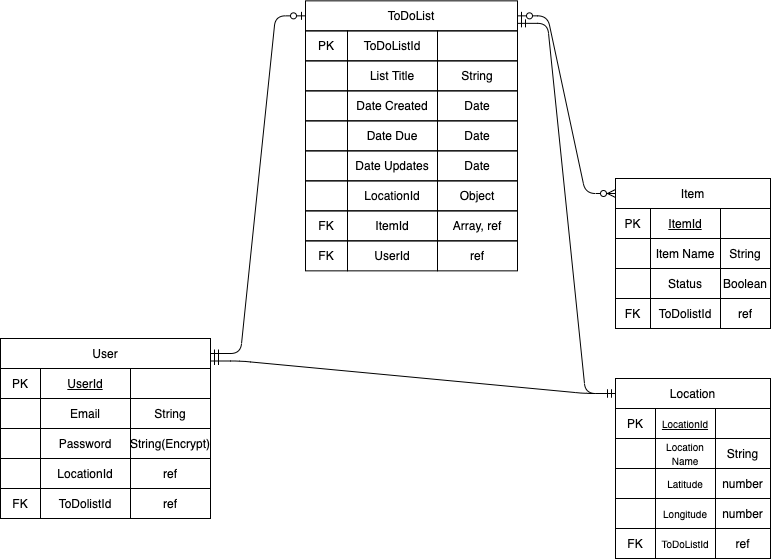

The diagram above was exported from draw.io. Its source (the exported page's mxGraphModel, read from the mxfile embedded in the PNG):
<mxGraphModel dx="991" dy="569" grid="1" gridSize="10" guides="1" tooltips="1" connect="1" arrows="1" fold="1" page="1" pageScale="1" pageWidth="827" pageHeight="1169" math="0" shadow="0">
  <root>
    <mxCell id="WIyWlLk6GJQsqaUBKTNV-0" />
    <mxCell id="WIyWlLk6GJQsqaUBKTNV-1" parent="WIyWlLk6GJQsqaUBKTNV-0" />
    <mxCell id="qheEYEFw-60IMr9lXAh2-79" value="Item" style="rounded=0;whiteSpace=wrap;html=1;fillColor=none;" vertex="1" parent="WIyWlLk6GJQsqaUBKTNV-1">
      <mxGeometry x="655" y="460" width="155" height="30" as="geometry" />
    </mxCell>
    <mxCell id="qheEYEFw-60IMr9lXAh2-80" value="PK" style="rounded=0;whiteSpace=wrap;html=1;fillColor=none;" vertex="1" parent="WIyWlLk6GJQsqaUBKTNV-1">
      <mxGeometry x="655" y="490" width="35" height="30" as="geometry" />
    </mxCell>
    <mxCell id="qheEYEFw-60IMr9lXAh2-81" value="&lt;u&gt;ItemId&lt;/u&gt;" style="rounded=0;whiteSpace=wrap;html=1;fillColor=none;" vertex="1" parent="WIyWlLk6GJQsqaUBKTNV-1">
      <mxGeometry x="690" y="490" width="70" height="30" as="geometry" />
    </mxCell>
    <mxCell id="qheEYEFw-60IMr9lXAh2-82" value="Item Name" style="rounded=0;whiteSpace=wrap;html=1;fillColor=none;" vertex="1" parent="WIyWlLk6GJQsqaUBKTNV-1">
      <mxGeometry x="690" y="520" width="70" height="30" as="geometry" />
    </mxCell>
    <mxCell id="qheEYEFw-60IMr9lXAh2-84" value="Status" style="rounded=0;whiteSpace=wrap;html=1;fillColor=none;" vertex="1" parent="WIyWlLk6GJQsqaUBKTNV-1">
      <mxGeometry x="690" y="550" width="70" height="30" as="geometry" />
    </mxCell>
    <mxCell id="qheEYEFw-60IMr9lXAh2-85" value="ToDolistId" style="rounded=0;whiteSpace=wrap;html=1;fillColor=none;" vertex="1" parent="WIyWlLk6GJQsqaUBKTNV-1">
      <mxGeometry x="690" y="580" width="70" height="30" as="geometry" />
    </mxCell>
    <mxCell id="qheEYEFw-60IMr9lXAh2-86" value="" style="rounded=0;whiteSpace=wrap;html=1;fillColor=none;" vertex="1" parent="WIyWlLk6GJQsqaUBKTNV-1">
      <mxGeometry x="655" y="520" width="35" height="30" as="geometry" />
    </mxCell>
    <mxCell id="qheEYEFw-60IMr9lXAh2-87" value="" style="rounded=0;whiteSpace=wrap;html=1;fillColor=none;" vertex="1" parent="WIyWlLk6GJQsqaUBKTNV-1">
      <mxGeometry x="655" y="550" width="35" height="30" as="geometry" />
    </mxCell>
    <mxCell id="qheEYEFw-60IMr9lXAh2-88" value="FK" style="rounded=0;whiteSpace=wrap;html=1;fillColor=none;" vertex="1" parent="WIyWlLk6GJQsqaUBKTNV-1">
      <mxGeometry x="655" y="580" width="35" height="30" as="geometry" />
    </mxCell>
    <mxCell id="qheEYEFw-60IMr9lXAh2-89" value="" style="rounded=0;whiteSpace=wrap;html=1;fillColor=none;" vertex="1" parent="WIyWlLk6GJQsqaUBKTNV-1">
      <mxGeometry x="760" y="490" width="50" height="30" as="geometry" />
    </mxCell>
    <mxCell id="qheEYEFw-60IMr9lXAh2-90" value="String" style="rounded=0;whiteSpace=wrap;html=1;fillColor=none;" vertex="1" parent="WIyWlLk6GJQsqaUBKTNV-1">
      <mxGeometry x="760" y="520" width="50" height="30" as="geometry" />
    </mxCell>
    <mxCell id="qheEYEFw-60IMr9lXAh2-91" value="Boolean" style="rounded=0;whiteSpace=wrap;html=1;fillColor=none;" vertex="1" parent="WIyWlLk6GJQsqaUBKTNV-1">
      <mxGeometry x="760" y="550" width="50" height="30" as="geometry" />
    </mxCell>
    <mxCell id="qheEYEFw-60IMr9lXAh2-92" value="ref" style="rounded=0;whiteSpace=wrap;html=1;fillColor=none;" vertex="1" parent="WIyWlLk6GJQsqaUBKTNV-1">
      <mxGeometry x="760" y="580" width="50" height="30" as="geometry" />
    </mxCell>
    <mxCell id="qheEYEFw-60IMr9lXAh2-93" value="" style="edgeStyle=entityRelationEdgeStyle;fontSize=12;html=1;endArrow=ERzeroToMany;startArrow=ERzeroToOne;exitX=1;exitY=0.5;exitDx=0;exitDy=0;entryX=0;entryY=0.5;entryDx=0;entryDy=0;" edge="1" parent="WIyWlLk6GJQsqaUBKTNV-1" source="qheEYEFw-60IMr9lXAh2-44" target="qheEYEFw-60IMr9lXAh2-79">
      <mxGeometry width="100" height="100" relative="1" as="geometry">
        <mxPoint x="660" y="760" as="sourcePoint" />
        <mxPoint x="760" y="660" as="targetPoint" />
      </mxGeometry>
    </mxCell>
    <mxCell id="qheEYEFw-60IMr9lXAh2-94" value="" style="edgeStyle=entityRelationEdgeStyle;fontSize=12;html=1;endArrow=ERzeroToOne;startArrow=ERmandOne;entryX=0;entryY=0.5;entryDx=0;entryDy=0;exitX=1;exitY=0.5;exitDx=0;exitDy=0;" edge="1" parent="WIyWlLk6GJQsqaUBKTNV-1" source="qheEYEFw-60IMr9lXAh2-24" target="qheEYEFw-60IMr9lXAh2-44">
      <mxGeometry width="100" height="100" relative="1" as="geometry">
        <mxPoint x="60" y="750" as="sourcePoint" />
        <mxPoint x="380" y="550" as="targetPoint" />
      </mxGeometry>
    </mxCell>
    <mxCell id="qheEYEFw-60IMr9lXAh2-116" value="" style="edgeStyle=entityRelationEdgeStyle;fontSize=12;html=1;endArrow=ERmandOne;startArrow=ERmandOne;entryX=0;entryY=0.5;entryDx=0;entryDy=0;exitX=1;exitY=0.75;exitDx=0;exitDy=0;" edge="1" parent="WIyWlLk6GJQsqaUBKTNV-1" source="qheEYEFw-60IMr9lXAh2-44" target="qheEYEFw-60IMr9lXAh2-95">
      <mxGeometry width="100" height="100" relative="1" as="geometry">
        <mxPoint x="580" y="790" as="sourcePoint" />
        <mxPoint x="660" y="840" as="targetPoint" />
      </mxGeometry>
    </mxCell>
    <mxCell id="qheEYEFw-60IMr9lXAh2-125" value="" style="group" vertex="1" connectable="0" parent="WIyWlLk6GJQsqaUBKTNV-1">
      <mxGeometry x="655" y="660" width="155" height="180" as="geometry" />
    </mxCell>
    <mxCell id="qheEYEFw-60IMr9lXAh2-123" value="" style="group" vertex="1" connectable="0" parent="qheEYEFw-60IMr9lXAh2-125">
      <mxGeometry width="155" height="180" as="geometry" />
    </mxCell>
    <mxCell id="qheEYEFw-60IMr9lXAh2-95" value="Location" style="rounded=0;whiteSpace=wrap;html=1;fillColor=none;" vertex="1" parent="qheEYEFw-60IMr9lXAh2-123">
      <mxGeometry width="155" height="30" as="geometry" />
    </mxCell>
    <mxCell id="qheEYEFw-60IMr9lXAh2-96" value="PK" style="rounded=0;whiteSpace=wrap;html=1;fillColor=none;" vertex="1" parent="qheEYEFw-60IMr9lXAh2-123">
      <mxGeometry y="30" width="40" height="30" as="geometry" />
    </mxCell>
    <mxCell id="qheEYEFw-60IMr9lXAh2-97" value="&lt;font style=&quot;font-size: 10px&quot;&gt;&lt;u&gt;LocationId&lt;/u&gt;&lt;/font&gt;" style="rounded=0;whiteSpace=wrap;html=1;fillColor=none;" vertex="1" parent="qheEYEFw-60IMr9lXAh2-123">
      <mxGeometry x="40" y="30" width="60" height="30" as="geometry" />
    </mxCell>
    <mxCell id="qheEYEFw-60IMr9lXAh2-100" value="" style="rounded=0;whiteSpace=wrap;html=1;fillColor=none;" vertex="1" parent="qheEYEFw-60IMr9lXAh2-123">
      <mxGeometry x="100" y="30" width="55" height="30" as="geometry" />
    </mxCell>
    <mxCell id="qheEYEFw-60IMr9lXAh2-101" value="" style="rounded=0;whiteSpace=wrap;html=1;fillColor=none;" vertex="1" parent="qheEYEFw-60IMr9lXAh2-123">
      <mxGeometry y="60" width="40" height="30" as="geometry" />
    </mxCell>
    <mxCell id="qheEYEFw-60IMr9lXAh2-102" value="&lt;font style=&quot;font-size: 10px&quot;&gt;Location Name&lt;/font&gt;" style="rounded=0;whiteSpace=wrap;html=1;fillColor=none;" vertex="1" parent="qheEYEFw-60IMr9lXAh2-123">
      <mxGeometry x="40" y="60" width="60" height="30" as="geometry" />
    </mxCell>
    <mxCell id="qheEYEFw-60IMr9lXAh2-103" value="String" style="rounded=0;whiteSpace=wrap;html=1;fillColor=none;" vertex="1" parent="qheEYEFw-60IMr9lXAh2-123">
      <mxGeometry x="100" y="60" width="55" height="30" as="geometry" />
    </mxCell>
    <mxCell id="qheEYEFw-60IMr9lXAh2-104" value="" style="rounded=0;whiteSpace=wrap;html=1;fillColor=none;" vertex="1" parent="qheEYEFw-60IMr9lXAh2-123">
      <mxGeometry y="90" width="40" height="30" as="geometry" />
    </mxCell>
    <mxCell id="qheEYEFw-60IMr9lXAh2-105" value="&lt;font style=&quot;font-size: 10px&quot;&gt;Latitude&lt;/font&gt;" style="rounded=0;whiteSpace=wrap;html=1;fillColor=none;" vertex="1" parent="qheEYEFw-60IMr9lXAh2-123">
      <mxGeometry x="40" y="90" width="60" height="30" as="geometry" />
    </mxCell>
    <mxCell id="qheEYEFw-60IMr9lXAh2-106" value="number" style="rounded=0;whiteSpace=wrap;html=1;fillColor=none;" vertex="1" parent="qheEYEFw-60IMr9lXAh2-123">
      <mxGeometry x="100" y="90" width="55" height="30" as="geometry" />
    </mxCell>
    <mxCell id="qheEYEFw-60IMr9lXAh2-107" value="" style="rounded=0;whiteSpace=wrap;html=1;fillColor=none;" vertex="1" parent="qheEYEFw-60IMr9lXAh2-123">
      <mxGeometry y="120" width="40" height="30" as="geometry" />
    </mxCell>
    <mxCell id="qheEYEFw-60IMr9lXAh2-108" value="&lt;font style=&quot;font-size: 10px&quot;&gt;Longitude&lt;/font&gt;" style="rounded=0;whiteSpace=wrap;html=1;fillColor=none;" vertex="1" parent="qheEYEFw-60IMr9lXAh2-123">
      <mxGeometry x="40" y="120" width="60" height="30" as="geometry" />
    </mxCell>
    <mxCell id="qheEYEFw-60IMr9lXAh2-109" value="number" style="rounded=0;whiteSpace=wrap;html=1;fillColor=none;" vertex="1" parent="qheEYEFw-60IMr9lXAh2-123">
      <mxGeometry x="100" y="120" width="55" height="30" as="geometry" />
    </mxCell>
    <mxCell id="qheEYEFw-60IMr9lXAh2-113" value="FK" style="rounded=0;whiteSpace=wrap;html=1;fillColor=none;" vertex="1" parent="qheEYEFw-60IMr9lXAh2-123">
      <mxGeometry y="150" width="40" height="30" as="geometry" />
    </mxCell>
    <mxCell id="qheEYEFw-60IMr9lXAh2-114" value="&lt;font style=&quot;font-size: 10px&quot;&gt;ToDoListId&lt;/font&gt;" style="rounded=0;whiteSpace=wrap;html=1;fillColor=none;" vertex="1" parent="qheEYEFw-60IMr9lXAh2-123">
      <mxGeometry x="40" y="150" width="60" height="30" as="geometry" />
    </mxCell>
    <mxCell id="qheEYEFw-60IMr9lXAh2-115" value="ref" style="rounded=0;whiteSpace=wrap;html=1;fillColor=none;" vertex="1" parent="qheEYEFw-60IMr9lXAh2-123">
      <mxGeometry x="100" y="150" width="55" height="30" as="geometry" />
    </mxCell>
    <mxCell id="qheEYEFw-60IMr9lXAh2-126" value="" style="edgeStyle=entityRelationEdgeStyle;fontSize=12;html=1;endArrow=ERmandOne;startArrow=ERmandOne;exitX=1;exitY=0.75;exitDx=0;exitDy=0;entryX=0;entryY=0.5;entryDx=0;entryDy=0;" edge="1" parent="WIyWlLk6GJQsqaUBKTNV-1" source="qheEYEFw-60IMr9lXAh2-24" target="qheEYEFw-60IMr9lXAh2-95">
      <mxGeometry width="100" height="100" relative="1" as="geometry">
        <mxPoint x="190" y="930" as="sourcePoint" />
        <mxPoint x="290" y="830" as="targetPoint" />
      </mxGeometry>
    </mxCell>
    <mxCell id="qheEYEFw-60IMr9lXAh2-127" value="" style="group" vertex="1" connectable="0" parent="WIyWlLk6GJQsqaUBKTNV-1">
      <mxGeometry x="340" y="282.35" width="212" height="270" as="geometry" />
    </mxCell>
    <mxCell id="qheEYEFw-60IMr9lXAh2-122" value="" style="group" vertex="1" connectable="0" parent="qheEYEFw-60IMr9lXAh2-127">
      <mxGeometry width="212" height="270" as="geometry" />
    </mxCell>
    <mxCell id="qheEYEFw-60IMr9lXAh2-117" value="" style="group" vertex="1" connectable="0" parent="qheEYEFw-60IMr9lXAh2-122">
      <mxGeometry width="212" height="270" as="geometry" />
    </mxCell>
    <mxCell id="qheEYEFw-60IMr9lXAh2-44" value="ToDoList" style="rounded=0;whiteSpace=wrap;html=1;fillColor=none;" vertex="1" parent="qheEYEFw-60IMr9lXAh2-117">
      <mxGeometry x="5" width="212" height="30" as="geometry" />
    </mxCell>
    <mxCell id="qheEYEFw-60IMr9lXAh2-48" value="" style="group" vertex="1" connectable="0" parent="qheEYEFw-60IMr9lXAh2-117">
      <mxGeometry x="5" y="30" width="212" height="30" as="geometry" />
    </mxCell>
    <mxCell id="qheEYEFw-60IMr9lXAh2-45" value="PK" style="rounded=0;whiteSpace=wrap;html=1;fillColor=none;" vertex="1" parent="qheEYEFw-60IMr9lXAh2-48">
      <mxGeometry width="42" height="30" as="geometry" />
    </mxCell>
    <mxCell id="qheEYEFw-60IMr9lXAh2-46" value="ToDoListId" style="rounded=0;whiteSpace=wrap;html=1;fillColor=none;" vertex="1" parent="qheEYEFw-60IMr9lXAh2-48">
      <mxGeometry x="42" width="90" height="30" as="geometry" />
    </mxCell>
    <mxCell id="qheEYEFw-60IMr9lXAh2-47" value="" style="rounded=0;whiteSpace=wrap;html=1;fillColor=none;" vertex="1" parent="qheEYEFw-60IMr9lXAh2-48">
      <mxGeometry x="132" width="80" height="30" as="geometry" />
    </mxCell>
    <mxCell id="qheEYEFw-60IMr9lXAh2-57" value="" style="group" vertex="1" connectable="0" parent="qheEYEFw-60IMr9lXAh2-117">
      <mxGeometry x="5" y="120" width="212" height="30" as="geometry" />
    </mxCell>
    <mxCell id="qheEYEFw-60IMr9lXAh2-58" value="" style="rounded=0;whiteSpace=wrap;html=1;fillColor=none;" vertex="1" parent="qheEYEFw-60IMr9lXAh2-57">
      <mxGeometry width="42" height="30" as="geometry" />
    </mxCell>
    <mxCell id="qheEYEFw-60IMr9lXAh2-59" value="Date Due" style="rounded=0;whiteSpace=wrap;html=1;fillColor=none;" vertex="1" parent="qheEYEFw-60IMr9lXAh2-57">
      <mxGeometry x="42" width="90" height="30" as="geometry" />
    </mxCell>
    <mxCell id="qheEYEFw-60IMr9lXAh2-60" value="Date" style="rounded=0;whiteSpace=wrap;html=1;fillColor=none;" vertex="1" parent="qheEYEFw-60IMr9lXAh2-57">
      <mxGeometry x="132" width="80" height="30" as="geometry" />
    </mxCell>
    <mxCell id="qheEYEFw-60IMr9lXAh2-61" value="" style="group" vertex="1" connectable="0" parent="qheEYEFw-60IMr9lXAh2-117">
      <mxGeometry x="5" y="150" width="212" height="30" as="geometry" />
    </mxCell>
    <mxCell id="qheEYEFw-60IMr9lXAh2-62" value="" style="rounded=0;whiteSpace=wrap;html=1;fillColor=none;" vertex="1" parent="qheEYEFw-60IMr9lXAh2-61">
      <mxGeometry width="42" height="30" as="geometry" />
    </mxCell>
    <mxCell id="qheEYEFw-60IMr9lXAh2-63" value="Date Updates" style="rounded=0;whiteSpace=wrap;html=1;fillColor=none;" vertex="1" parent="qheEYEFw-60IMr9lXAh2-61">
      <mxGeometry x="42" width="90" height="30" as="geometry" />
    </mxCell>
    <mxCell id="qheEYEFw-60IMr9lXAh2-64" value="Date" style="rounded=0;whiteSpace=wrap;html=1;fillColor=none;" vertex="1" parent="qheEYEFw-60IMr9lXAh2-61">
      <mxGeometry x="132" width="80" height="30" as="geometry" />
    </mxCell>
    <mxCell id="qheEYEFw-60IMr9lXAh2-50" value="" style="rounded=0;whiteSpace=wrap;html=1;fillColor=none;" vertex="1" parent="qheEYEFw-60IMr9lXAh2-117">
      <mxGeometry x="5" y="60" width="42" height="30" as="geometry" />
    </mxCell>
    <mxCell id="qheEYEFw-60IMr9lXAh2-52" value="String" style="rounded=0;whiteSpace=wrap;html=1;fillColor=none;" vertex="1" parent="qheEYEFw-60IMr9lXAh2-117">
      <mxGeometry x="137" y="60" width="80" height="30" as="geometry" />
    </mxCell>
    <mxCell id="qheEYEFw-60IMr9lXAh2-53" value="" style="group" vertex="1" connectable="0" parent="qheEYEFw-60IMr9lXAh2-117">
      <mxGeometry x="30" y="90" width="212" height="30" as="geometry" />
    </mxCell>
    <mxCell id="qheEYEFw-60IMr9lXAh2-55" value="Date Created" style="rounded=0;whiteSpace=wrap;html=1;fillColor=none;" vertex="1" parent="qheEYEFw-60IMr9lXAh2-53">
      <mxGeometry x="17" width="90" height="30" as="geometry" />
    </mxCell>
    <mxCell id="qheEYEFw-60IMr9lXAh2-56" value="Date" style="rounded=0;whiteSpace=wrap;html=1;fillColor=none;" vertex="1" parent="qheEYEFw-60IMr9lXAh2-53">
      <mxGeometry x="107" width="80" height="30" as="geometry" />
    </mxCell>
    <mxCell id="qheEYEFw-60IMr9lXAh2-69" value="List Title" style="rounded=0;whiteSpace=wrap;html=1;fillColor=none;" vertex="1" parent="qheEYEFw-60IMr9lXAh2-117">
      <mxGeometry x="47" y="60" width="90" height="30" as="geometry" />
    </mxCell>
    <mxCell id="qheEYEFw-60IMr9lXAh2-70" value="" style="rounded=0;whiteSpace=wrap;html=1;fillColor=none;" vertex="1" parent="qheEYEFw-60IMr9lXAh2-117">
      <mxGeometry x="5" y="180" width="42" height="30" as="geometry" />
    </mxCell>
    <mxCell id="qheEYEFw-60IMr9lXAh2-71" value="LocationId" style="rounded=0;whiteSpace=wrap;html=1;fillColor=none;" vertex="1" parent="qheEYEFw-60IMr9lXAh2-117">
      <mxGeometry x="47" y="180" width="90" height="30" as="geometry" />
    </mxCell>
    <mxCell id="qheEYEFw-60IMr9lXAh2-72" value="Object" style="rounded=0;whiteSpace=wrap;html=1;fillColor=none;" vertex="1" parent="qheEYEFw-60IMr9lXAh2-117">
      <mxGeometry x="137" y="180" width="80" height="30" as="geometry" />
    </mxCell>
    <mxCell id="qheEYEFw-60IMr9lXAh2-73" value="FK" style="rounded=0;whiteSpace=wrap;html=1;fillColor=none;" vertex="1" parent="qheEYEFw-60IMr9lXAh2-117">
      <mxGeometry x="5" y="210" width="42" height="30" as="geometry" />
    </mxCell>
    <mxCell id="qheEYEFw-60IMr9lXAh2-74" value="ItemId" style="rounded=0;whiteSpace=wrap;html=1;fillColor=none;" vertex="1" parent="qheEYEFw-60IMr9lXAh2-117">
      <mxGeometry x="47" y="210" width="90" height="30" as="geometry" />
    </mxCell>
    <mxCell id="qheEYEFw-60IMr9lXAh2-75" value="Array, ref" style="rounded=0;whiteSpace=wrap;html=1;fillColor=none;" vertex="1" parent="qheEYEFw-60IMr9lXAh2-117">
      <mxGeometry x="137" y="210" width="80" height="30" as="geometry" />
    </mxCell>
    <mxCell id="qheEYEFw-60IMr9lXAh2-76" value="UserId" style="rounded=0;whiteSpace=wrap;html=1;fillColor=none;" vertex="1" parent="qheEYEFw-60IMr9lXAh2-117">
      <mxGeometry x="47" y="240" width="90" height="30" as="geometry" />
    </mxCell>
    <mxCell id="qheEYEFw-60IMr9lXAh2-77" value="FK" style="rounded=0;whiteSpace=wrap;html=1;fillColor=none;" vertex="1" parent="qheEYEFw-60IMr9lXAh2-117">
      <mxGeometry x="5" y="240" width="42" height="30" as="geometry" />
    </mxCell>
    <mxCell id="qheEYEFw-60IMr9lXAh2-78" value="ref" style="rounded=0;whiteSpace=wrap;html=1;fillColor=none;" vertex="1" parent="qheEYEFw-60IMr9lXAh2-117">
      <mxGeometry x="137" y="240" width="80" height="30" as="geometry" />
    </mxCell>
    <mxCell id="qheEYEFw-60IMr9lXAh2-54" value="" style="rounded=0;whiteSpace=wrap;html=1;fillColor=none;" vertex="1" parent="qheEYEFw-60IMr9lXAh2-117">
      <mxGeometry x="5" y="90" width="42" height="30" as="geometry" />
    </mxCell>
    <mxCell id="qheEYEFw-60IMr9lXAh2-130" value="" style="group" vertex="1" connectable="0" parent="WIyWlLk6GJQsqaUBKTNV-1">
      <mxGeometry x="40" y="620" width="210" height="180" as="geometry" />
    </mxCell>
    <mxCell id="qheEYEFw-60IMr9lXAh2-128" value="" style="group" vertex="1" connectable="0" parent="qheEYEFw-60IMr9lXAh2-130">
      <mxGeometry width="210" height="180" as="geometry" />
    </mxCell>
    <mxCell id="qheEYEFw-60IMr9lXAh2-24" value="User" style="rounded=0;whiteSpace=wrap;html=1;fillColor=none;" vertex="1" parent="qheEYEFw-60IMr9lXAh2-128">
      <mxGeometry width="210" height="30" as="geometry" />
    </mxCell>
    <mxCell id="qheEYEFw-60IMr9lXAh2-28" value="" style="group" vertex="1" connectable="0" parent="qheEYEFw-60IMr9lXAh2-128">
      <mxGeometry y="30" width="210" height="30" as="geometry" />
    </mxCell>
    <mxCell id="qheEYEFw-60IMr9lXAh2-25" value="PK" style="rounded=0;whiteSpace=wrap;html=1;fillColor=none;" vertex="1" parent="qheEYEFw-60IMr9lXAh2-28">
      <mxGeometry width="40" height="30" as="geometry" />
    </mxCell>
    <mxCell id="qheEYEFw-60IMr9lXAh2-26" value="&lt;u&gt;UserId&lt;/u&gt;" style="rounded=0;whiteSpace=wrap;html=1;fillColor=none;" vertex="1" parent="qheEYEFw-60IMr9lXAh2-28">
      <mxGeometry x="40" width="90" height="30" as="geometry" />
    </mxCell>
    <mxCell id="qheEYEFw-60IMr9lXAh2-27" value="" style="rounded=0;whiteSpace=wrap;html=1;fillColor=none;" vertex="1" parent="qheEYEFw-60IMr9lXAh2-28">
      <mxGeometry x="130" width="80" height="30" as="geometry" />
    </mxCell>
    <mxCell id="qheEYEFw-60IMr9lXAh2-29" value="String" style="rounded=0;whiteSpace=wrap;html=1;fillColor=none;" vertex="1" parent="qheEYEFw-60IMr9lXAh2-128">
      <mxGeometry x="130" y="60" width="80" height="30" as="geometry" />
    </mxCell>
    <mxCell id="qheEYEFw-60IMr9lXAh2-30" value="Email" style="rounded=0;whiteSpace=wrap;html=1;fillColor=none;" vertex="1" parent="qheEYEFw-60IMr9lXAh2-128">
      <mxGeometry x="40" y="60" width="90" height="30" as="geometry" />
    </mxCell>
    <mxCell id="qheEYEFw-60IMr9lXAh2-31" value="" style="rounded=0;whiteSpace=wrap;html=1;fillColor=none;" vertex="1" parent="qheEYEFw-60IMr9lXAh2-128">
      <mxGeometry y="60" width="40" height="30" as="geometry" />
    </mxCell>
    <mxCell id="qheEYEFw-60IMr9lXAh2-32" value="String(Encrypt)" style="rounded=0;whiteSpace=wrap;html=1;fillColor=none;" vertex="1" parent="qheEYEFw-60IMr9lXAh2-128">
      <mxGeometry x="130" y="90" width="80" height="30" as="geometry" />
    </mxCell>
    <mxCell id="qheEYEFw-60IMr9lXAh2-33" value="Password" style="rounded=0;whiteSpace=wrap;html=1;fillColor=none;" vertex="1" parent="qheEYEFw-60IMr9lXAh2-128">
      <mxGeometry x="40" y="90" width="90" height="30" as="geometry" />
    </mxCell>
    <mxCell id="qheEYEFw-60IMr9lXAh2-34" value="" style="rounded=0;whiteSpace=wrap;html=1;fillColor=none;" vertex="1" parent="qheEYEFw-60IMr9lXAh2-128">
      <mxGeometry y="90" width="40" height="30" as="geometry" />
    </mxCell>
    <mxCell id="qheEYEFw-60IMr9lXAh2-35" value="ref" style="rounded=0;whiteSpace=wrap;html=1;fillColor=none;" vertex="1" parent="qheEYEFw-60IMr9lXAh2-128">
      <mxGeometry x="130" y="120" width="80" height="30" as="geometry" />
    </mxCell>
    <mxCell id="qheEYEFw-60IMr9lXAh2-36" value="LocationId" style="rounded=0;whiteSpace=wrap;html=1;fillColor=none;" vertex="1" parent="qheEYEFw-60IMr9lXAh2-128">
      <mxGeometry x="40" y="120" width="90" height="30" as="geometry" />
    </mxCell>
    <mxCell id="qheEYEFw-60IMr9lXAh2-37" value="" style="rounded=0;whiteSpace=wrap;html=1;fillColor=none;" vertex="1" parent="qheEYEFw-60IMr9lXAh2-128">
      <mxGeometry y="120" width="40" height="30" as="geometry" />
    </mxCell>
    <mxCell id="qheEYEFw-60IMr9lXAh2-38" value="ref" style="rounded=0;whiteSpace=wrap;html=1;fillColor=none;" vertex="1" parent="qheEYEFw-60IMr9lXAh2-128">
      <mxGeometry x="130" y="150" width="80" height="30" as="geometry" />
    </mxCell>
    <mxCell id="qheEYEFw-60IMr9lXAh2-39" value="ToDolistId" style="rounded=0;whiteSpace=wrap;html=1;fillColor=none;" vertex="1" parent="qheEYEFw-60IMr9lXAh2-128">
      <mxGeometry x="40" y="150" width="90" height="30" as="geometry" />
    </mxCell>
    <mxCell id="qheEYEFw-60IMr9lXAh2-40" value="FK" style="rounded=0;whiteSpace=wrap;html=1;fillColor=none;" vertex="1" parent="qheEYEFw-60IMr9lXAh2-128">
      <mxGeometry y="150" width="40" height="30" as="geometry" />
    </mxCell>
  </root>
</mxGraphModel>